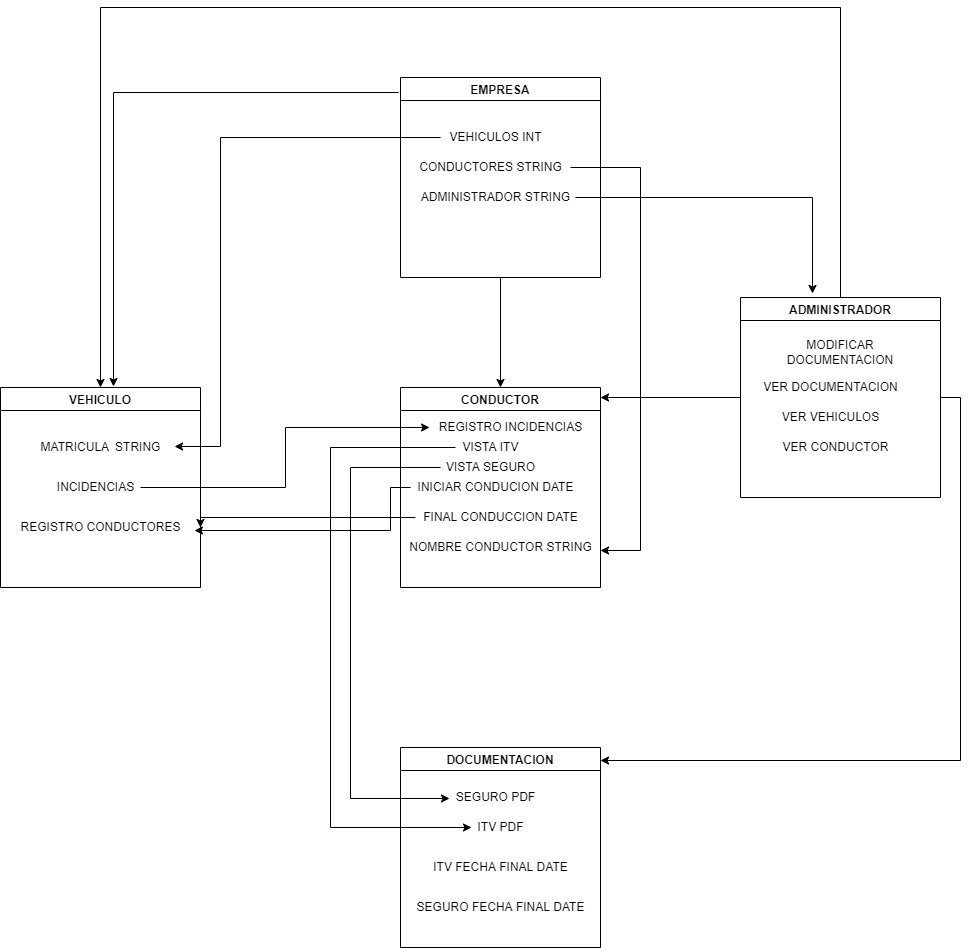

The diagram above was exported from draw.io. Its source (the exported page's mxGraphModel, read from the mxfile embedded in the PNG):
<mxGraphModel dx="1422" dy="762" grid="1" gridSize="10" guides="1" tooltips="1" connect="1" arrows="1" fold="1" page="1" pageScale="1" pageWidth="850" pageHeight="1100" math="0" shadow="0" extFonts="Permanent Marker^https://fonts.googleapis.com/css?family=Permanent+Marker">
  <root>
    <mxCell id="0" />
    <mxCell id="1" parent="0" />
    <mxCell id="oNxeMr56GxF86fA57DUb-63" style="edgeStyle=orthogonalEdgeStyle;rounded=0;orthogonalLoop=1;jettySize=auto;html=1;entryX=0.565;entryY=-0.005;entryDx=0;entryDy=0;entryPerimeter=0;exitX=-0.01;exitY=0.075;exitDx=0;exitDy=0;exitPerimeter=0;" edge="1" parent="1" source="oNxeMr56GxF86fA57DUb-3" target="oNxeMr56GxF86fA57DUb-8">
      <mxGeometry relative="1" as="geometry" />
    </mxCell>
    <mxCell id="oNxeMr56GxF86fA57DUb-64" style="edgeStyle=orthogonalEdgeStyle;rounded=0;orthogonalLoop=1;jettySize=auto;html=1;exitX=0.5;exitY=1;exitDx=0;exitDy=0;entryX=0.5;entryY=0;entryDx=0;entryDy=0;" edge="1" parent="1" source="oNxeMr56GxF86fA57DUb-3" target="oNxeMr56GxF86fA57DUb-7">
      <mxGeometry relative="1" as="geometry" />
    </mxCell>
    <mxCell id="oNxeMr56GxF86fA57DUb-3" value="EMPRESA" style="swimlane;" vertex="1" parent="1">
      <mxGeometry x="480" y="130" width="200" height="200" as="geometry" />
    </mxCell>
    <mxCell id="oNxeMr56GxF86fA57DUb-5" value="CONDUCTORES STRING" style="text;html=1;align=center;verticalAlign=middle;resizable=0;points=[];autosize=1;strokeColor=none;fillColor=none;" vertex="1" parent="oNxeMr56GxF86fA57DUb-3">
      <mxGeometry x="10" y="80" width="160" height="20" as="geometry" />
    </mxCell>
    <mxCell id="oNxeMr56GxF86fA57DUb-4" value="VEHICULOS INT" style="text;html=1;align=center;verticalAlign=middle;resizable=0;points=[];autosize=1;strokeColor=none;fillColor=none;" vertex="1" parent="oNxeMr56GxF86fA57DUb-3">
      <mxGeometry x="40" y="50" width="110" height="20" as="geometry" />
    </mxCell>
    <mxCell id="oNxeMr56GxF86fA57DUb-23" value="ADMINISTRADOR STRING" style="text;html=1;align=center;verticalAlign=middle;resizable=0;points=[];autosize=1;strokeColor=none;fillColor=none;" vertex="1" parent="oNxeMr56GxF86fA57DUb-3">
      <mxGeometry x="15" y="110" width="160" height="20" as="geometry" />
    </mxCell>
    <mxCell id="oNxeMr56GxF86fA57DUb-7" value="CONDUCTOR" style="swimlane;" vertex="1" parent="1">
      <mxGeometry x="480" y="440" width="200" height="200" as="geometry" />
    </mxCell>
    <mxCell id="oNxeMr56GxF86fA57DUb-20" value="VISTA SEGURO" style="text;html=1;align=center;verticalAlign=middle;resizable=0;points=[];autosize=1;strokeColor=none;fillColor=none;" vertex="1" parent="oNxeMr56GxF86fA57DUb-7">
      <mxGeometry x="40" y="70" width="100" height="20" as="geometry" />
    </mxCell>
    <mxCell id="oNxeMr56GxF86fA57DUb-21" value="INICIAR CONDUCION DATE" style="text;html=1;align=center;verticalAlign=middle;resizable=0;points=[];autosize=1;strokeColor=none;fillColor=none;" vertex="1" parent="oNxeMr56GxF86fA57DUb-7">
      <mxGeometry x="10" y="90" width="170" height="20" as="geometry" />
    </mxCell>
    <mxCell id="oNxeMr56GxF86fA57DUb-22" value="FINAL CONDUCCION DATE" style="text;html=1;align=center;verticalAlign=middle;resizable=0;points=[];autosize=1;strokeColor=none;fillColor=none;" vertex="1" parent="oNxeMr56GxF86fA57DUb-7">
      <mxGeometry x="15" y="120" width="170" height="20" as="geometry" />
    </mxCell>
    <mxCell id="oNxeMr56GxF86fA57DUb-18" value="REGISTRO INCIDENCIAS" style="text;html=1;align=center;verticalAlign=middle;resizable=0;points=[];autosize=1;strokeColor=none;fillColor=none;" vertex="1" parent="oNxeMr56GxF86fA57DUb-7">
      <mxGeometry x="30" y="30" width="160" height="20" as="geometry" />
    </mxCell>
    <mxCell id="oNxeMr56GxF86fA57DUb-19" value="VISTA ITV" style="text;html=1;align=center;verticalAlign=middle;resizable=0;points=[];autosize=1;strokeColor=none;fillColor=none;" vertex="1" parent="oNxeMr56GxF86fA57DUb-7">
      <mxGeometry x="55" y="50" width="70" height="20" as="geometry" />
    </mxCell>
    <mxCell id="oNxeMr56GxF86fA57DUb-47" value="NOMBRE CONDUCTOR STRING" style="text;html=1;align=center;verticalAlign=middle;resizable=0;points=[];autosize=1;strokeColor=none;fillColor=none;" vertex="1" parent="oNxeMr56GxF86fA57DUb-7">
      <mxGeometry y="150" width="200" height="20" as="geometry" />
    </mxCell>
    <mxCell id="oNxeMr56GxF86fA57DUb-8" value="VEHICULO" style="swimlane;" vertex="1" parent="1">
      <mxGeometry x="80" y="440" width="200" height="200" as="geometry" />
    </mxCell>
    <mxCell id="oNxeMr56GxF86fA57DUb-9" value="MATRICULA&amp;nbsp; STRING" style="text;html=1;align=center;verticalAlign=middle;resizable=0;points=[];autosize=1;strokeColor=none;fillColor=none;" vertex="1" parent="oNxeMr56GxF86fA57DUb-8">
      <mxGeometry x="30" y="50" width="140" height="20" as="geometry" />
    </mxCell>
    <mxCell id="oNxeMr56GxF86fA57DUb-17" value="REGISTRO CONDUCTORES" style="text;html=1;align=center;verticalAlign=middle;resizable=0;points=[];autosize=1;strokeColor=none;fillColor=none;" vertex="1" parent="oNxeMr56GxF86fA57DUb-8">
      <mxGeometry x="10" y="130" width="180" height="20" as="geometry" />
    </mxCell>
    <mxCell id="oNxeMr56GxF86fA57DUb-16" value="INCIDENCIAS" style="text;html=1;align=center;verticalAlign=middle;resizable=0;points=[];autosize=1;strokeColor=none;fillColor=none;" vertex="1" parent="oNxeMr56GxF86fA57DUb-8">
      <mxGeometry x="50" y="90" width="90" height="20" as="geometry" />
    </mxCell>
    <mxCell id="oNxeMr56GxF86fA57DUb-24" value="DOCUMENTACION" style="swimlane;" vertex="1" parent="1">
      <mxGeometry x="480" y="800" width="200" height="200" as="geometry" />
    </mxCell>
    <mxCell id="oNxeMr56GxF86fA57DUb-15" value="SEGURO PDF" style="text;html=1;align=center;verticalAlign=middle;resizable=0;points=[];autosize=1;strokeColor=none;fillColor=none;" vertex="1" parent="oNxeMr56GxF86fA57DUb-24">
      <mxGeometry x="50" y="40" width="90" height="20" as="geometry" />
    </mxCell>
    <mxCell id="oNxeMr56GxF86fA57DUb-14" value="ITV PDF" style="text;html=1;align=center;verticalAlign=middle;resizable=0;points=[];autosize=1;strokeColor=none;fillColor=none;" vertex="1" parent="oNxeMr56GxF86fA57DUb-24">
      <mxGeometry x="70" y="70" width="60" height="20" as="geometry" />
    </mxCell>
    <mxCell id="oNxeMr56GxF86fA57DUb-26" value="SEGURO FECHA FINAL DATE" style="text;html=1;align=center;verticalAlign=middle;resizable=0;points=[];autosize=1;strokeColor=none;fillColor=none;" vertex="1" parent="oNxeMr56GxF86fA57DUb-24">
      <mxGeometry x="10" y="150" width="180" height="20" as="geometry" />
    </mxCell>
    <mxCell id="oNxeMr56GxF86fA57DUb-25" value="ITV FECHA FINAL DATE" style="text;html=1;align=center;verticalAlign=middle;resizable=0;points=[];autosize=1;strokeColor=none;fillColor=none;" vertex="1" parent="oNxeMr56GxF86fA57DUb-24">
      <mxGeometry x="25" y="110" width="150" height="20" as="geometry" />
    </mxCell>
    <mxCell id="oNxeMr56GxF86fA57DUb-60" style="edgeStyle=orthogonalEdgeStyle;rounded=0;orthogonalLoop=1;jettySize=auto;html=1;entryX=1;entryY=0.05;entryDx=0;entryDy=0;entryPerimeter=0;" edge="1" parent="1" source="oNxeMr56GxF86fA57DUb-27" target="oNxeMr56GxF86fA57DUb-7">
      <mxGeometry relative="1" as="geometry" />
    </mxCell>
    <mxCell id="oNxeMr56GxF86fA57DUb-61" style="edgeStyle=orthogonalEdgeStyle;rounded=0;orthogonalLoop=1;jettySize=auto;html=1;exitX=1;exitY=0.5;exitDx=0;exitDy=0;entryX=1;entryY=0.065;entryDx=0;entryDy=0;entryPerimeter=0;" edge="1" parent="1" source="oNxeMr56GxF86fA57DUb-27" target="oNxeMr56GxF86fA57DUb-24">
      <mxGeometry relative="1" as="geometry" />
    </mxCell>
    <mxCell id="oNxeMr56GxF86fA57DUb-62" style="edgeStyle=orthogonalEdgeStyle;rounded=0;orthogonalLoop=1;jettySize=auto;html=1;entryX=0.5;entryY=0;entryDx=0;entryDy=0;" edge="1" parent="1" source="oNxeMr56GxF86fA57DUb-27" target="oNxeMr56GxF86fA57DUb-8">
      <mxGeometry relative="1" as="geometry">
        <Array as="points">
          <mxPoint x="920" y="60" />
          <mxPoint x="180" y="60" />
        </Array>
      </mxGeometry>
    </mxCell>
    <mxCell id="oNxeMr56GxF86fA57DUb-27" value="ADMINISTRADOR" style="swimlane;" vertex="1" parent="1">
      <mxGeometry x="820" y="350" width="200" height="200" as="geometry" />
    </mxCell>
    <mxCell id="oNxeMr56GxF86fA57DUb-29" value="MODIFICAR DOCUMENTACION" style="text;html=1;strokeColor=none;fillColor=none;align=center;verticalAlign=middle;whiteSpace=wrap;rounded=0;" vertex="1" parent="oNxeMr56GxF86fA57DUb-27">
      <mxGeometry x="70" y="40" width="60" height="30" as="geometry" />
    </mxCell>
    <mxCell id="oNxeMr56GxF86fA57DUb-31" value="VER VEHICULOS" style="text;html=1;align=center;verticalAlign=middle;resizable=0;points=[];autosize=1;strokeColor=none;fillColor=none;" vertex="1" parent="oNxeMr56GxF86fA57DUb-27">
      <mxGeometry x="35" y="110" width="110" height="20" as="geometry" />
    </mxCell>
    <mxCell id="oNxeMr56GxF86fA57DUb-30" value="VER DOCUMENTACION" style="text;html=1;align=center;verticalAlign=middle;resizable=0;points=[];autosize=1;strokeColor=none;fillColor=none;" vertex="1" parent="oNxeMr56GxF86fA57DUb-27">
      <mxGeometry x="15" y="80" width="150" height="20" as="geometry" />
    </mxCell>
    <mxCell id="oNxeMr56GxF86fA57DUb-34" value="VER CONDUCTOR" style="text;html=1;align=center;verticalAlign=middle;resizable=0;points=[];autosize=1;strokeColor=none;fillColor=none;" vertex="1" parent="oNxeMr56GxF86fA57DUb-27">
      <mxGeometry x="35" y="140" width="120" height="20" as="geometry" />
    </mxCell>
    <mxCell id="oNxeMr56GxF86fA57DUb-55" style="edgeStyle=orthogonalEdgeStyle;rounded=0;orthogonalLoop=1;jettySize=auto;html=1;entryX=-0.006;entryY=0.5;entryDx=0;entryDy=0;entryPerimeter=0;" edge="1" parent="1" source="oNxeMr56GxF86fA57DUb-16" target="oNxeMr56GxF86fA57DUb-18">
      <mxGeometry relative="1" as="geometry" />
    </mxCell>
    <mxCell id="oNxeMr56GxF86fA57DUb-58" style="edgeStyle=orthogonalEdgeStyle;rounded=0;orthogonalLoop=1;jettySize=auto;html=1;entryX=0.017;entryY=0.5;entryDx=0;entryDy=0;entryPerimeter=0;" edge="1" parent="1" source="oNxeMr56GxF86fA57DUb-19" target="oNxeMr56GxF86fA57DUb-14">
      <mxGeometry relative="1" as="geometry">
        <Array as="points">
          <mxPoint x="410" y="500" />
          <mxPoint x="410" y="880" />
        </Array>
      </mxGeometry>
    </mxCell>
    <mxCell id="oNxeMr56GxF86fA57DUb-59" style="edgeStyle=orthogonalEdgeStyle;rounded=0;orthogonalLoop=1;jettySize=auto;html=1;entryX=-0.011;entryY=0.55;entryDx=0;entryDy=0;entryPerimeter=0;" edge="1" parent="1" source="oNxeMr56GxF86fA57DUb-20" target="oNxeMr56GxF86fA57DUb-15">
      <mxGeometry relative="1" as="geometry">
        <Array as="points">
          <mxPoint x="430" y="520" />
          <mxPoint x="430" y="851" />
        </Array>
      </mxGeometry>
    </mxCell>
    <mxCell id="oNxeMr56GxF86fA57DUb-66" style="edgeStyle=orthogonalEdgeStyle;rounded=0;orthogonalLoop=1;jettySize=auto;html=1;entryX=1.022;entryY=0.65;entryDx=0;entryDy=0;entryPerimeter=0;" edge="1" parent="1" source="oNxeMr56GxF86fA57DUb-21" target="oNxeMr56GxF86fA57DUb-17">
      <mxGeometry relative="1" as="geometry">
        <Array as="points">
          <mxPoint x="470" y="540" />
          <mxPoint x="470" y="583" />
        </Array>
      </mxGeometry>
    </mxCell>
    <mxCell id="oNxeMr56GxF86fA57DUb-67" style="edgeStyle=orthogonalEdgeStyle;rounded=0;orthogonalLoop=1;jettySize=auto;html=1;" edge="1" parent="1" source="oNxeMr56GxF86fA57DUb-22">
      <mxGeometry relative="1" as="geometry">
        <mxPoint x="280" y="580" as="targetPoint" />
        <Array as="points">
          <mxPoint x="280" y="570" />
        </Array>
      </mxGeometry>
    </mxCell>
    <mxCell id="oNxeMr56GxF86fA57DUb-68" style="edgeStyle=orthogonalEdgeStyle;rounded=0;orthogonalLoop=1;jettySize=auto;html=1;entryX=1.029;entryY=0.45;entryDx=0;entryDy=0;entryPerimeter=0;" edge="1" parent="1" source="oNxeMr56GxF86fA57DUb-4" target="oNxeMr56GxF86fA57DUb-9">
      <mxGeometry relative="1" as="geometry">
        <Array as="points">
          <mxPoint x="300" y="190" />
          <mxPoint x="300" y="499" />
        </Array>
      </mxGeometry>
    </mxCell>
    <mxCell id="oNxeMr56GxF86fA57DUb-69" style="edgeStyle=orthogonalEdgeStyle;rounded=0;orthogonalLoop=1;jettySize=auto;html=1;entryX=1;entryY=0.65;entryDx=0;entryDy=0;entryPerimeter=0;" edge="1" parent="1" source="oNxeMr56GxF86fA57DUb-5" target="oNxeMr56GxF86fA57DUb-47">
      <mxGeometry relative="1" as="geometry">
        <Array as="points">
          <mxPoint x="720" y="220" />
          <mxPoint x="720" y="603" />
        </Array>
      </mxGeometry>
    </mxCell>
    <mxCell id="oNxeMr56GxF86fA57DUb-70" style="edgeStyle=orthogonalEdgeStyle;rounded=0;orthogonalLoop=1;jettySize=auto;html=1;entryX=0.36;entryY=-0.02;entryDx=0;entryDy=0;entryPerimeter=0;" edge="1" parent="1" source="oNxeMr56GxF86fA57DUb-23" target="oNxeMr56GxF86fA57DUb-27">
      <mxGeometry relative="1" as="geometry" />
    </mxCell>
  </root>
</mxGraphModel>